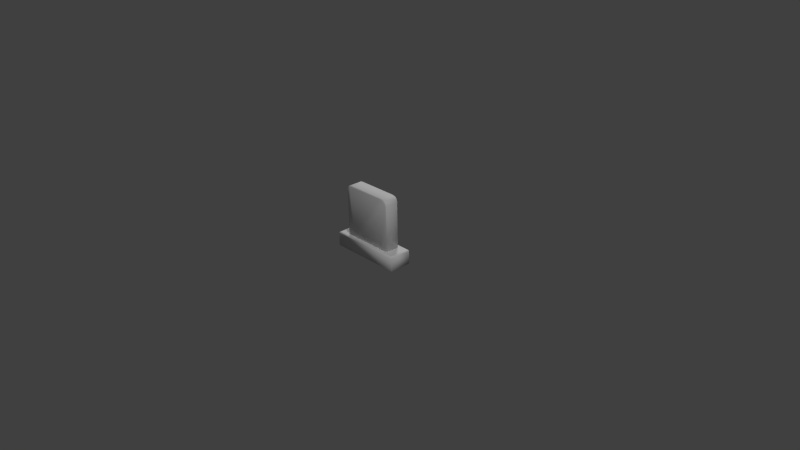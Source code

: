 # Source: gravestone01.blend  (saved by Blender 2.76.0; exported with 4.5.12 LTS)
import bpy
from mathutils import Matrix  # noqa: F401  (used for matrix-valued properties, if any)

bpy.ops.wm.read_factory_settings(use_empty=True)
scene = bpy.context.scene
scene.name = 'Scene'

# ---- collections
col_collection_1 = bpy.data.collections.new('Collection 1'); scene.collection.children.link(col_collection_1)

# ---- materials (node trees are filled in below, after node groups)
mat_mossyrock = bpy.data.materials.new('MossyRock')
mat_mossyrock.alpha_threshold = 0.0
mat_mossyrock.use_transparent_shadow = False
mat_mossyrock.roughness = 0.5
mat_mossyrock.specular_intensity = 0.01
mat_mossyrock.line_color = (0.0, 0.0, 0.0, 1.0)

# ---- material node trees

# ---- world
world_world = bpy.data.worlds.new('World'); scene.world = world_world
world_world.color = (0.05088, 0.05088, 0.05088)
world_world.use_sun_shadow = False
world_world.sun_shadow_jitter_overblur = 0.0
world_world.cycles.sampling_method = 'MANUAL'
world_world.cycles.sample_map_resolution = 256

# ---- cameras
cam_camera = bpy.data.cameras.new('Camera')
cam_camera.clip_end = 100.0
cam_camera.lens = 35.0
cam_camera.sensor_width = 32.0
cam_camera.sensor_height = 18.0
cam_camera.ortho_scale = 7.314
cam_camera.dof.focus_distance = 0.0
cam_camera.dof.aperture_fstop = 128.0

# ---- lights
light_lamp_001 = bpy.data.lights.new('Lamp.001', 'SUN')
light_lamp_001.transmission_factor = 0.0
light_lamp_001.cutoff_distance = 30.0
light_lamp_001.angle = 0.1993
light_lamp_001.energy = 1.0
light_lamp_001.shadow_buffer_clip_start = 1.001
light_lamp_001.shadow_soft_size = 0.1
light_lamp_001.shadow_cascade_max_distance = 1000.0
light_lamp_001.cycles.use_multiple_importance_sampling = False
light_lamp = bpy.data.lights.new('Lamp', 'SUN')
light_lamp.transmission_factor = 0.0
light_lamp.cutoff_distance = 30.0
light_lamp.angle = 0.1993
light_lamp.energy = 1.0
light_lamp.shadow_buffer_clip_start = 1.001
light_lamp.shadow_soft_size = 0.1
light_lamp.shadow_cascade_max_distance = 1000.0
light_lamp.cycles.use_multiple_importance_sampling = False

# ---- meshes
me_cube = bpy.data.meshes.new('Cube')
me_cube.from_pydata([(0.5, 0.15, 0.0), (0.5, -0.15, 0.0), (-0.5, -0.15, 0.0), (-0.5, 0.15, 0.0), (0.4787, 0.1287, 0.2), (0.5, 0.15, 0.1787), (0.4938, 0.1438, 0.1938), (0.4787, -0.1287, 0.2), (0.5, -0.15, 0.1787), (0.4938, -0.1438, 0.1938), (-0.4787, -0.1287, 0.2), (-0.5, -0.15, 0.1787), (-0.4938, -0.1438, 0.1938), (-0.4787, 0.1287, 0.2), (-0.5, 0.15, 0.1787), (-0.4938, 0.1438, 0.1938), (-0.3499, -0.1, 0.2101), (-0.36, -0.0899, 0.2), (-0.3499, 0.1, 0.2101), (-0.36, 0.0899, 0.2), (0.3499, -0.1, 0.2101), (0.36, -0.0899, 0.2), (0.3499, 0.1, 0.2101), (0.36, 0.0899, 0.2), (-0.252, 0.1, 0.8899), (-0.252, 0.0899, 0.9), (0.252, 0.0899, 0.9), (0.252, 0.1, 0.8899), (0.252, 0.1, 0.2101), (0.252, 0.0899, 0.2), (0.2419, 0.1, 0.2), (-0.252, 0.0899, 0.2), (-0.252, 0.1, 0.2101), (-0.2419, 0.1, 0.2), (0.252, -0.1, 0.8899), (0.252, -0.0899, 0.9), (-0.252, -0.0899, 0.9), (-0.252, -0.1, 0.8899), (-0.252, -0.1, 0.2101), (-0.252, -0.0899, 0.2), (-0.2419, -0.1, 0.2), (0.252, -0.0899, 0.2), (0.252, -0.1, 0.2101), (0.2419, -0.1, 0.2), (-0.2808, -0.1, 0.8899), (-0.2821, -0.0899, 0.9), (-0.3499, -0.1, 0.8208), (-0.36, -0.0899, 0.8221), (-0.3158, -0.1, 0.8805), (-0.3211, -0.0899, 0.8896), (-0.3405, -0.1, 0.8558), (-0.3496, -0.0899, 0.8611), (-0.3499, 0.1, 0.8208), (-0.36, 0.0899, 0.8221), (-0.2808, 0.1, 0.8899), (-0.2821, 0.0899, 0.9), (-0.3405, 0.1, 0.8558), (-0.3496, 0.0899, 0.8611), (-0.3158, 0.1, 0.8805), (-0.3211, 0.0899, 0.8896), (0.3499, -0.1, 0.8234), (0.36, -0.0899, 0.8247), (0.2834, -0.1, 0.8899), (0.2847, -0.0899, 0.9), (0.3409, -0.1, 0.8571), (0.3499, -0.0899, 0.8624), (0.3171, -0.1, 0.8809), (0.3224, -0.0899, 0.8899), (0.2834, 0.1, 0.8899), (0.2847, 0.0899, 0.9), (0.3499, 0.1, 0.8234), (0.36, 0.0899, 0.8247), (0.3171, 0.1, 0.8809), (0.3224, 0.0899, 0.8899), (0.3409, 0.1, 0.8571), (0.3499, 0.0899, 0.8624)], [], [(0, 1, 2, 3), (1, 8, 11, 2), (4, 13, 10, 7), (2, 11, 14, 3), (0, 5, 8, 1), (63, 69, 26, 35), (24, 27, 68, 72, 74, 70, 22, 28, 30, 33, 32, 18, 52, 56, 58, 54), (71, 61, 21, 23), (41, 29, 23, 21), (36, 25, 55, 45), (34, 37, 44, 48, 50, 46, 16, 38, 40, 43, 42, 20, 60, 64, 66, 62), (45, 55, 59, 49), (35, 26, 25, 36), (51, 57, 53, 47), (75, 65, 61, 71), (49, 59, 57, 51), (47, 53, 19, 17), (73, 67, 65, 75), (69, 63, 67, 73), (40, 39, 31, 33, 30, 29, 41, 43), (4, 7, 9, 6), (6, 9, 8, 5), (5, 14, 15, 6), (6, 15, 13, 4), (7, 10, 12, 9), (9, 12, 11, 8), (10, 13, 15, 12), (12, 15, 14, 11), (5, 0, 3, 14), (28, 29, 30), (31, 32, 33), (38, 39, 40), (41, 42, 43), (31, 19, 18, 32), (41, 21, 20, 42), (25, 26, 27, 24), (23, 29, 28, 22), (35, 36, 37, 34), (17, 39, 38, 16), (48, 44, 45, 49), (54, 58, 59, 55), (50, 48, 49, 51), (58, 56, 57, 59), (46, 50, 51, 47), (56, 52, 53, 57), (36, 45, 44, 37), (47, 17, 16, 46), (52, 18, 19, 53), (24, 54, 55, 25), (72, 68, 69, 73), (62, 66, 67, 63), (74, 72, 73, 75), (66, 64, 65, 67), (70, 74, 75, 71), (64, 60, 61, 65), (34, 62, 63, 35), (68, 27, 26, 69), (22, 70, 71, 23), (60, 20, 21, 61), (17, 19, 31, 39)])
me_cube.polygons.foreach_set('use_smooth', [True] * 60)
_uv = me_cube.uv_layers.new(name='UVMap')
_uv.uv.foreach_set('vector', [0.8235, 0.0, 1.0, 0.0, 1.0, 0.5814, 0.8235, 0.5814, 0.2941, 1.0, 0.189, 1.0, 0.189, 0.4186, 0.2941, 0.4186, 0.1639, 0.431, 0.1639, 0.9876, 0.01255, 0.9876, 0.01255, 0.431, 0.5294, 0.8201, 0.6311, 0.8201, 0.6311, 0.9945, 0.5294, 0.9945, 0.7643, 0.9865, 0.6596, 0.9865, 0.6596, 0.8121, 0.7643, 0.8121, 0.9352, 0.9336, 0.8295, 0.9336, 0.8295, 0.9146, 0.9352, 0.9146, 0.4058, 0.06279, 0.4058, 0.3558, 0.4058, 0.3741, 0.4005, 0.3937, 0.3865, 0.4075, 0.3667, 0.4127, 0.005942, 0.4127, 0.005942, 0.3558, 4.33e-08, 0.3499, 1.806e-08, 0.06866, 0.005942, 0.06279, 0.005942, 0.005873, 0.3652, 0.005873, 0.3858, 0.01133, 0.4003, 0.02567, 0.4058, 0.04604, 0.5354, 0.4583, 0.6411, 0.4583, 0.6411, 0.8201, 0.5354, 0.8201, 0.4177, 0.7744, 0.5235, 0.7744, 0.5235, 0.8372, 0.4177, 0.8372, 0.9352, 0.6216, 0.8295, 0.6216, 0.8295, 0.604, 0.9352, 0.604, 0.8176, 0.06279, 0.8176, 0.3558, 0.8176, 0.3726, 0.8121, 0.3929, 0.7976, 0.4073, 0.777, 0.4127, 0.4177, 0.4127, 0.4177, 0.3558, 0.4118, 0.3499, 0.4118, 0.06866, 0.4177, 0.06279, 0.4177, 0.005873, 0.7785, 0.005873, 0.7983, 0.01113, 0.8123, 0.02492, 0.8176, 0.04454, 0.9352, 0.604, 0.8295, 0.604, 0.8295, 0.5814, 0.9352, 0.5814, 0.9352, 0.9146, 0.8295, 0.9146, 0.8295, 0.6216, 0.9352, 0.6216, 0.7588, 0.7919, 0.653, 0.7919, 0.653, 0.7684, 0.7588, 0.7684, 0.5354, 0.436, 0.6411, 0.436, 0.6411, 0.4583, 0.5354, 0.4583, 0.7588, 0.8121, 0.653, 0.8121, 0.653, 0.7919, 0.7588, 0.7919, 0.7588, 0.7684, 0.653, 0.7684, 0.653, 0.4186, 0.7588, 0.4186, 0.5354, 0.4186, 0.6411, 0.4186, 0.6411, 0.436, 0.5354, 0.436, 0.8295, 0.9336, 0.9352, 0.9336, 0.9352, 0.9555, 0.8295, 0.9555, 0.4118, 0.4873, 0.4177, 0.4814, 0.5235, 0.4814, 0.5294, 0.4873, 0.5294, 0.7685, 0.5235, 0.7744, 0.4177, 0.7744, 0.4118, 0.7685, 0.1639, 0.431, 0.01255, 0.431, 0.003674, 0.4186, 0.1728, 0.4186, 0.6471, 0.9829, 0.6471, 0.8157, 0.6596, 0.8121, 0.6596, 0.9865, 0.3992, 1.0, 0.3992, 0.4186, 0.4118, 0.4222, 0.4118, 0.9964, 0.1765, 0.4222, 0.1765, 0.9964, 0.1639, 0.9876, 0.1639, 0.431, 0.01255, 0.431, 0.01255, 0.9876, 1.045e-07, 0.9964, 6.57e-10, 0.4222, 0.1765, 0.9964, 0.1765, 0.4222, 0.189, 0.4186, 0.189, 1.0, 0.01255, 0.9876, 0.1639, 0.9876, 0.1728, 1.0, 0.003675, 1.0, 0.6432, 0.8237, 0.6432, 0.9909, 0.6311, 0.9945, 0.6311, 0.8201, 0.3992, 1.0, 0.2941, 1.0, 0.2941, 0.4186, 0.3992, 0.4186, 0.005942, 0.3558, 4.383e-08, 0.3558, 4.33e-08, 0.3499, 0.5235, 0.4814, 0.5294, 0.4814, 0.5294, 0.4873, 0.4177, 0.3558, 0.4118, 0.3558, 0.4118, 0.3499, 0.4177, 0.7744, 0.4118, 0.7744, 0.4118, 0.7685, 0.5235, 0.4814, 0.5235, 0.4186, 0.5294, 0.4245, 0.5294, 0.4814, 0.4177, 0.7744, 0.4177, 0.8372, 0.4118, 0.8313, 0.4118, 0.7744, 0.8295, 0.6216, 0.8295, 0.9146, 0.8235, 0.9146, 0.8235, 0.6216, 0.5235, 0.8372, 0.5235, 0.7744, 0.5294, 0.7744, 0.5294, 0.8313, 0.9352, 0.9146, 0.9352, 0.6216, 0.9412, 0.6216, 0.9412, 0.9146, 0.4177, 0.4186, 0.4177, 0.4814, 0.4118, 0.4814, 0.4118, 0.4245, 0.8121, 0.3929, 0.8176, 0.3726, 0.8235, 0.3733, 0.8174, 0.396, 0.4058, 0.04604, 0.4003, 0.02567, 0.4056, 0.02263, 0.4118, 0.04526, 0.7976, 0.4073, 0.8121, 0.3929, 0.8174, 0.396, 0.8006, 0.4125, 0.4003, 0.02567, 0.3858, 0.01133, 0.3889, 0.006064, 0.4056, 0.02263, 0.777, 0.4127, 0.7976, 0.4073, 0.8006, 0.4125, 0.7777, 0.4186, 0.3858, 0.01133, 0.3652, 0.005873, 0.366, 0.0, 0.3889, 0.006064, 0.9352, 0.6216, 0.9352, 0.604, 0.9412, 0.6048, 0.9412, 0.6216, 0.7588, 0.7684, 0.7588, 0.4186, 0.7647, 0.4243, 0.7647, 0.7677, 0.3652, 0.005873, 0.005942, 0.005873, 0.0, 1.733e-08, 0.366, 0.0, 0.4058, 0.06279, 0.4058, 0.04604, 0.4118, 0.04526, 0.4118, 0.06279, 0.4005, 0.3937, 0.4058, 0.3741, 0.4118, 0.3748, 0.4058, 0.3967, 0.8176, 0.04454, 0.8123, 0.02492, 0.8176, 0.02188, 0.8235, 0.04377, 0.3865, 0.4075, 0.4005, 0.3937, 0.4058, 0.3967, 0.3896, 0.4127, 0.8123, 0.02492, 0.7983, 0.01113, 0.8014, 0.005864, 0.8176, 0.02188, 0.3667, 0.4127, 0.3865, 0.4075, 0.3896, 0.4127, 0.3675, 0.4186, 0.7983, 0.01113, 0.7785, 0.005873, 0.7792, 0.0, 0.8014, 0.005864, 0.8176, 0.06279, 0.8176, 0.04454, 0.8235, 0.04377, 0.8235, 0.06279, 0.4058, 0.3741, 0.4058, 0.3558, 0.4118, 0.3558, 0.4118, 0.3748, 0.005942, 0.4127, 0.3667, 0.4127, 0.3675, 0.4186, 5.259e-08, 0.4186, 0.7785, 0.005873, 0.4177, 0.005873, 0.4118, 3.465e-08, 0.7792, 0.0, 0.4177, 0.4186, 0.5235, 0.4186, 0.5235, 0.4814, 0.4177, 0.4814])
me_cube.materials.append(mat_mossyrock)
me_cube.use_remesh_preserve_volume = False
me_cube.use_remesh_preserve_attributes = False
me_cube.use_mirror_vertex_groups = False
me_cube.update()

# ---- objects
ob_lamp_001 = bpy.data.objects.new('Lamp.001', light_lamp_001)
ob_cube = bpy.data.objects.new('Cube', me_cube)
ob_lamp = bpy.data.objects.new('Lamp', light_lamp)
ob_camera = bpy.data.objects.new('Camera', cam_camera)

# ---- transforms, parenting, visibility, modifiers, constraints
ob_lamp_001.location = (-4.924, 5.005, 5.904)
ob_lamp_001.rotation_euler = (-0.9676, 0.03264, 0.7647)
ob_lamp_001.lock_rotations_4d = False
ob_lamp_001.empty_display_type = 'ARROWS'
ob_lamp_001.color = (0.0, 0.0, 0.0, 0.0)
ob_lamp_001.lineart.crease_threshold = 0.0
ob_cube.location = (0.0, 0.0, 0.0)
ob_cube.lock_rotations_4d = False
ob_cube.empty_display_type = 'ARROWS'
ob_cube.lineart.crease_threshold = 0.0
ob_lamp.location = (6.076, -1.995, 5.904)
ob_lamp.rotation_euler = (0.827, 0.1285, 1.107)
ob_lamp.lock_rotations_4d = False
ob_lamp.empty_display_type = 'ARROWS'
ob_lamp.color = (0.0, 0.0, 0.0, 0.0)
ob_lamp.lineart.crease_threshold = 0.0
ob_camera.location = (7.481, -6.508, 5.344)
ob_camera.rotation_euler = (1.109, 0.01082, 0.8149)
ob_camera.lock_rotations_4d = False
ob_camera.empty_display_type = 'ARROWS'
ob_camera.color = (0.0, 0.0, 0.0, 0.0)
ob_camera.display_type = 'WIRE'
ob_camera.lineart.crease_threshold = 0.0

# ---- collection membership
col_collection_1.objects.link(ob_lamp_001)
col_collection_1.objects.link(ob_cube)
col_collection_1.objects.link(ob_lamp)
col_collection_1.objects.link(ob_camera)

# ---- scene / render settings (as saved in the file)
scene.camera = ob_camera
scene.frame_start = 1; scene.frame_end = 250; scene.frame_set(1)
scene.render.engine = 'BLENDER_EEVEE_NEXT'
scene.render.resolution_percentage = 50
scene.render.dither_intensity = 0.0
scene.cycles.use_denoising = False
scene.cycles.samples = 10
scene.cycles.sampling_pattern = 'TABULATED_SOBOL'
scene.cycles.light_sampling_threshold = 0.0
scene.cycles.use_adaptive_sampling = False
scene.cycles.use_light_tree = False
scene.cycles.blur_glossy = 0.0
scene.cycles.pixel_filter_type = 'GAUSSIAN'
scene.cycles.sample_clamp_indirect = 0.0
scene.view_settings.view_transform = 'Standard'
bpy.context.view_layer.update()

